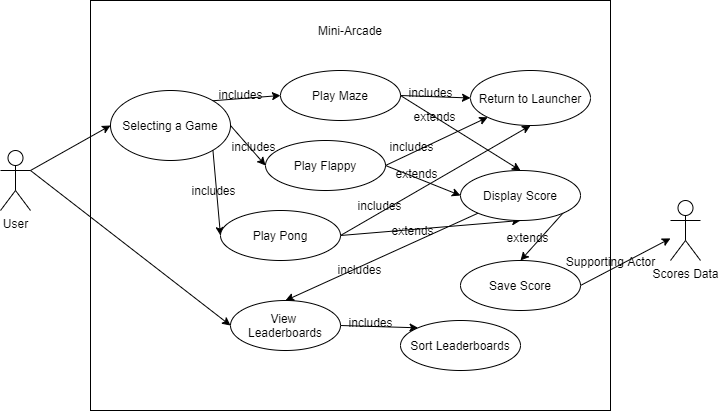

The diagram above was exported from draw.io. Its source (the exported page's mxGraphModel, read from the mxfile embedded in the PNG):
<mxGraphModel dx="1332" dy="681" grid="1" gridSize="10" guides="1" tooltips="1" connect="1" arrows="1" fold="1" page="1" pageScale="1" pageWidth="850" pageHeight="1200" math="0" shadow="0">
  <root>
    <mxCell id="0" />
    <mxCell id="1" parent="0" />
    <mxCell id="1B4KylHqlKqHPQz7EbqL-1" value="" style="rounded=0;whiteSpace=wrap;html=1;" vertex="1" parent="1">
      <mxGeometry x="140" y="50" width="520" height="410" as="geometry" />
    </mxCell>
    <mxCell id="1B4KylHqlKqHPQz7EbqL-21" style="edgeStyle=none;rounded=0;orthogonalLoop=1;jettySize=auto;html=1;exitX=1;exitY=0.3333333333333333;exitDx=0;exitDy=0;exitPerimeter=0;entryX=0;entryY=0.5;entryDx=0;entryDy=0;" edge="1" parent="1" source="1B4KylHqlKqHPQz7EbqL-2" target="1B4KylHqlKqHPQz7EbqL-5">
      <mxGeometry relative="1" as="geometry" />
    </mxCell>
    <mxCell id="1B4KylHqlKqHPQz7EbqL-22" style="edgeStyle=none;rounded=0;orthogonalLoop=1;jettySize=auto;html=1;exitX=1;exitY=0.3333333333333333;exitDx=0;exitDy=0;exitPerimeter=0;entryX=0;entryY=0.5;entryDx=0;entryDy=0;" edge="1" parent="1" source="1B4KylHqlKqHPQz7EbqL-2" target="1B4KylHqlKqHPQz7EbqL-6">
      <mxGeometry relative="1" as="geometry" />
    </mxCell>
    <mxCell id="1B4KylHqlKqHPQz7EbqL-2" value="User" style="shape=umlActor;verticalLabelPosition=bottom;labelBackgroundColor=#ffffff;verticalAlign=top;html=1;outlineConnect=0;" vertex="1" parent="1">
      <mxGeometry x="50" y="200" width="30" height="60" as="geometry" />
    </mxCell>
    <mxCell id="1B4KylHqlKqHPQz7EbqL-3" value="Mini-Arcade" style="text;html=1;strokeColor=none;fillColor=none;align=center;verticalAlign=middle;whiteSpace=wrap;rounded=0;" vertex="1" parent="1">
      <mxGeometry x="365" y="70" width="70" height="20" as="geometry" />
    </mxCell>
    <mxCell id="1B4KylHqlKqHPQz7EbqL-11" style="rounded=0;orthogonalLoop=1;jettySize=auto;html=1;exitX=1;exitY=0;exitDx=0;exitDy=0;entryX=0;entryY=0.5;entryDx=0;entryDy=0;" edge="1" parent="1" source="1B4KylHqlKqHPQz7EbqL-5" target="1B4KylHqlKqHPQz7EbqL-8">
      <mxGeometry relative="1" as="geometry" />
    </mxCell>
    <mxCell id="1B4KylHqlKqHPQz7EbqL-12" style="edgeStyle=none;rounded=0;orthogonalLoop=1;jettySize=auto;html=1;exitX=1;exitY=0.5;exitDx=0;exitDy=0;entryX=0;entryY=0.5;entryDx=0;entryDy=0;" edge="1" parent="1" source="1B4KylHqlKqHPQz7EbqL-5" target="1B4KylHqlKqHPQz7EbqL-9">
      <mxGeometry relative="1" as="geometry" />
    </mxCell>
    <mxCell id="1B4KylHqlKqHPQz7EbqL-15" style="edgeStyle=none;rounded=0;orthogonalLoop=1;jettySize=auto;html=1;exitX=1;exitY=1;exitDx=0;exitDy=0;entryX=0;entryY=0.5;entryDx=0;entryDy=0;" edge="1" parent="1" source="1B4KylHqlKqHPQz7EbqL-5" target="1B4KylHqlKqHPQz7EbqL-10">
      <mxGeometry relative="1" as="geometry" />
    </mxCell>
    <mxCell id="1B4KylHqlKqHPQz7EbqL-5" value="Selecting a Game" style="ellipse;whiteSpace=wrap;html=1;" vertex="1" parent="1">
      <mxGeometry x="160" y="140" width="120" height="70" as="geometry" />
    </mxCell>
    <mxCell id="1B4KylHqlKqHPQz7EbqL-34" style="edgeStyle=none;rounded=0;orthogonalLoop=1;jettySize=auto;html=1;exitX=1;exitY=0.5;exitDx=0;exitDy=0;entryX=0;entryY=0;entryDx=0;entryDy=0;" edge="1" parent="1" source="1B4KylHqlKqHPQz7EbqL-6" target="1B4KylHqlKqHPQz7EbqL-20">
      <mxGeometry relative="1" as="geometry" />
    </mxCell>
    <mxCell id="1B4KylHqlKqHPQz7EbqL-6" value="View &lt;br&gt;Leaderboards" style="ellipse;whiteSpace=wrap;html=1;" vertex="1" parent="1">
      <mxGeometry x="280" y="350" width="110" height="50" as="geometry" />
    </mxCell>
    <mxCell id="1B4KylHqlKqHPQz7EbqL-7" value="Scores Data" style="shape=umlActor;verticalLabelPosition=bottom;labelBackgroundColor=#ffffff;verticalAlign=top;html=1;outlineConnect=0;" vertex="1" parent="1">
      <mxGeometry x="720" y="250" width="30" height="60" as="geometry" />
    </mxCell>
    <mxCell id="1B4KylHqlKqHPQz7EbqL-16" style="edgeStyle=none;rounded=0;orthogonalLoop=1;jettySize=auto;html=1;exitX=1;exitY=0.5;exitDx=0;exitDy=0;entryX=0.5;entryY=0;entryDx=0;entryDy=0;" edge="1" parent="1" source="1B4KylHqlKqHPQz7EbqL-8" target="1B4KylHqlKqHPQz7EbqL-13">
      <mxGeometry relative="1" as="geometry" />
    </mxCell>
    <mxCell id="1B4KylHqlKqHPQz7EbqL-31" style="edgeStyle=none;rounded=0;orthogonalLoop=1;jettySize=auto;html=1;exitX=1;exitY=0.5;exitDx=0;exitDy=0;entryX=0;entryY=0.5;entryDx=0;entryDy=0;" edge="1" parent="1" source="1B4KylHqlKqHPQz7EbqL-8" target="1B4KylHqlKqHPQz7EbqL-30">
      <mxGeometry relative="1" as="geometry" />
    </mxCell>
    <mxCell id="1B4KylHqlKqHPQz7EbqL-8" value="Play Maze" style="ellipse;whiteSpace=wrap;html=1;" vertex="1" parent="1">
      <mxGeometry x="330" y="120" width="120" height="50" as="geometry" />
    </mxCell>
    <mxCell id="1B4KylHqlKqHPQz7EbqL-17" style="edgeStyle=none;rounded=0;orthogonalLoop=1;jettySize=auto;html=1;exitX=1;exitY=0.5;exitDx=0;exitDy=0;entryX=0;entryY=0.5;entryDx=0;entryDy=0;" edge="1" parent="1" source="1B4KylHqlKqHPQz7EbqL-9" target="1B4KylHqlKqHPQz7EbqL-13">
      <mxGeometry relative="1" as="geometry" />
    </mxCell>
    <mxCell id="1B4KylHqlKqHPQz7EbqL-32" style="edgeStyle=none;rounded=0;orthogonalLoop=1;jettySize=auto;html=1;exitX=1;exitY=0.5;exitDx=0;exitDy=0;entryX=0;entryY=1;entryDx=0;entryDy=0;" edge="1" parent="1" source="1B4KylHqlKqHPQz7EbqL-9" target="1B4KylHqlKqHPQz7EbqL-30">
      <mxGeometry relative="1" as="geometry" />
    </mxCell>
    <mxCell id="1B4KylHqlKqHPQz7EbqL-9" value="Play Flappy" style="ellipse;whiteSpace=wrap;html=1;" vertex="1" parent="1">
      <mxGeometry x="315" y="190" width="120" height="50" as="geometry" />
    </mxCell>
    <mxCell id="1B4KylHqlKqHPQz7EbqL-18" style="edgeStyle=none;rounded=0;orthogonalLoop=1;jettySize=auto;html=1;exitX=1;exitY=0.5;exitDx=0;exitDy=0;entryX=0.5;entryY=1;entryDx=0;entryDy=0;" edge="1" parent="1" source="1B4KylHqlKqHPQz7EbqL-10" target="1B4KylHqlKqHPQz7EbqL-13">
      <mxGeometry relative="1" as="geometry" />
    </mxCell>
    <mxCell id="1B4KylHqlKqHPQz7EbqL-33" style="edgeStyle=none;rounded=0;orthogonalLoop=1;jettySize=auto;html=1;exitX=1;exitY=0.5;exitDx=0;exitDy=0;entryX=0.5;entryY=1;entryDx=0;entryDy=0;" edge="1" parent="1" source="1B4KylHqlKqHPQz7EbqL-10" target="1B4KylHqlKqHPQz7EbqL-30">
      <mxGeometry relative="1" as="geometry" />
    </mxCell>
    <mxCell id="1B4KylHqlKqHPQz7EbqL-10" value="Play Pong" style="ellipse;whiteSpace=wrap;html=1;" vertex="1" parent="1">
      <mxGeometry x="270" y="260" width="120" height="50" as="geometry" />
    </mxCell>
    <mxCell id="1B4KylHqlKqHPQz7EbqL-25" style="edgeStyle=none;rounded=0;orthogonalLoop=1;jettySize=auto;html=1;exitX=1;exitY=1;exitDx=0;exitDy=0;entryX=0.5;entryY=0;entryDx=0;entryDy=0;" edge="1" parent="1" source="1B4KylHqlKqHPQz7EbqL-13" target="1B4KylHqlKqHPQz7EbqL-24">
      <mxGeometry relative="1" as="geometry" />
    </mxCell>
    <mxCell id="1B4KylHqlKqHPQz7EbqL-27" style="edgeStyle=none;rounded=0;orthogonalLoop=1;jettySize=auto;html=1;exitX=0;exitY=1;exitDx=0;exitDy=0;entryX=0.5;entryY=0;entryDx=0;entryDy=0;" edge="1" parent="1" source="1B4KylHqlKqHPQz7EbqL-13" target="1B4KylHqlKqHPQz7EbqL-6">
      <mxGeometry relative="1" as="geometry" />
    </mxCell>
    <mxCell id="1B4KylHqlKqHPQz7EbqL-13" value="Display Score" style="ellipse;whiteSpace=wrap;html=1;" vertex="1" parent="1">
      <mxGeometry x="510" y="220" width="120" height="50" as="geometry" />
    </mxCell>
    <mxCell id="1B4KylHqlKqHPQz7EbqL-20" value="Sort Leaderboards" style="ellipse;whiteSpace=wrap;html=1;" vertex="1" parent="1">
      <mxGeometry x="450" y="370" width="120" height="50" as="geometry" />
    </mxCell>
    <mxCell id="1B4KylHqlKqHPQz7EbqL-26" style="edgeStyle=none;rounded=0;orthogonalLoop=1;jettySize=auto;html=1;exitX=1;exitY=0.5;exitDx=0;exitDy=0;" edge="1" parent="1" source="1B4KylHqlKqHPQz7EbqL-24" target="1B4KylHqlKqHPQz7EbqL-7">
      <mxGeometry relative="1" as="geometry" />
    </mxCell>
    <mxCell id="1B4KylHqlKqHPQz7EbqL-24" value="Save Score" style="ellipse;whiteSpace=wrap;html=1;" vertex="1" parent="1">
      <mxGeometry x="510" y="310" width="120" height="50" as="geometry" />
    </mxCell>
    <mxCell id="1B4KylHqlKqHPQz7EbqL-30" value="Return to Launcher" style="ellipse;whiteSpace=wrap;html=1;" vertex="1" parent="1">
      <mxGeometry x="520" y="120" width="120" height="55" as="geometry" />
    </mxCell>
    <mxCell id="1B4KylHqlKqHPQz7EbqL-35" value="includes" style="text;html=1;align=center;verticalAlign=middle;resizable=0;points=[];autosize=1;" vertex="1" parent="1">
      <mxGeometry x="273" y="186" width="60" height="20" as="geometry" />
    </mxCell>
    <mxCell id="1B4KylHqlKqHPQz7EbqL-36" value="includes" style="text;html=1;align=center;verticalAlign=middle;resizable=0;points=[];autosize=1;" vertex="1" parent="1">
      <mxGeometry x="233" y="230" width="60" height="20" as="geometry" />
    </mxCell>
    <mxCell id="1B4KylHqlKqHPQz7EbqL-39" value="includes" style="text;html=1;align=center;verticalAlign=middle;resizable=0;points=[];autosize=1;" vertex="1" parent="1">
      <mxGeometry x="260" y="134" width="60" height="20" as="geometry" />
    </mxCell>
    <mxCell id="1B4KylHqlKqHPQz7EbqL-40" value="includes" style="text;html=1;align=center;verticalAlign=middle;resizable=0;points=[];autosize=1;" vertex="1" parent="1">
      <mxGeometry x="450" y="132" width="60" height="20" as="geometry" />
    </mxCell>
    <mxCell id="1B4KylHqlKqHPQz7EbqL-41" value="includes" style="text;html=1;align=center;verticalAlign=middle;resizable=0;points=[];autosize=1;" vertex="1" parent="1">
      <mxGeometry x="431" y="186" width="60" height="20" as="geometry" />
    </mxCell>
    <mxCell id="1B4KylHqlKqHPQz7EbqL-42" value="includes" style="text;html=1;align=center;verticalAlign=middle;resizable=0;points=[];autosize=1;" vertex="1" parent="1">
      <mxGeometry x="399" y="245" width="60" height="20" as="geometry" />
    </mxCell>
    <mxCell id="1B4KylHqlKqHPQz7EbqL-43" value="extends" style="text;html=1;align=center;verticalAlign=middle;resizable=0;points=[];autosize=1;" vertex="1" parent="1">
      <mxGeometry x="454" y="156" width="60" height="20" as="geometry" />
    </mxCell>
    <mxCell id="1B4KylHqlKqHPQz7EbqL-44" value="extends" style="text;html=1;align=center;verticalAlign=middle;resizable=0;points=[];autosize=1;" vertex="1" parent="1">
      <mxGeometry x="432" y="270" width="60" height="20" as="geometry" />
    </mxCell>
    <mxCell id="1B4KylHqlKqHPQz7EbqL-45" value="extends" style="text;html=1;align=center;verticalAlign=middle;resizable=0;points=[];autosize=1;" vertex="1" parent="1">
      <mxGeometry x="436" y="213" width="60" height="20" as="geometry" />
    </mxCell>
    <mxCell id="1B4KylHqlKqHPQz7EbqL-46" value="extends" style="text;html=1;align=center;verticalAlign=middle;resizable=0;points=[];autosize=1;" vertex="1" parent="1">
      <mxGeometry x="547" y="277" width="60" height="20" as="geometry" />
    </mxCell>
    <mxCell id="1B4KylHqlKqHPQz7EbqL-47" value="Supporting Actor" style="text;html=1;align=center;verticalAlign=middle;resizable=0;points=[];autosize=1;" vertex="1" parent="1">
      <mxGeometry x="610" y="301" width="100" height="20" as="geometry" />
    </mxCell>
    <mxCell id="1B4KylHqlKqHPQz7EbqL-48" value="includes" style="text;html=1;align=center;verticalAlign=middle;resizable=0;points=[];autosize=1;" vertex="1" parent="1">
      <mxGeometry x="390" y="362" width="60" height="20" as="geometry" />
    </mxCell>
    <mxCell id="1B4KylHqlKqHPQz7EbqL-49" value="includes" style="text;html=1;align=center;verticalAlign=middle;resizable=0;points=[];autosize=1;" vertex="1" parent="1">
      <mxGeometry x="379" y="309" width="60" height="20" as="geometry" />
    </mxCell>
  </root>
</mxGraphModel>